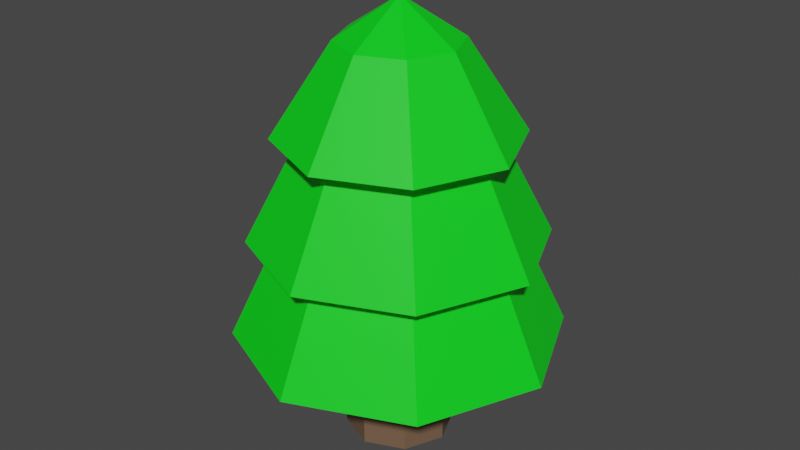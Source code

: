 # Source: tree.blend  (saved by Blender 3.6.13; exported with 4.5.12 LTS)
import bpy
from mathutils import Matrix  # noqa: F401  (used for matrix-valued properties, if any)

bpy.ops.wm.read_factory_settings(use_empty=True)
scene = bpy.context.scene
scene.name = 'Scene'

# ---- collections
col_collection = bpy.data.collections.new('Collection'); scene.collection.children.link(col_collection)

# ---- materials (node trees are filled in below, after node groups)
mat_material = bpy.data.materials.new('Material')
mat_material.alpha_threshold = 0.0
mat_material.use_transparent_shadow = False
mat_material.roughness = 0.5
mat_material.line_color = (0.0, 0.0, 0.0, 1.0)
mat_material_001 = bpy.data.materials.new('Material.001')
mat_material_001.use_transparent_shadow = False

# ---- material node trees
mat_material.use_nodes = True; mat_material.node_tree.nodes.clear()
_N = mat_material.node_tree.nodes; _L = mat_material.node_tree.links
n0 = _N.new('ShaderNodeOutputMaterial'); n0.name = 'Material Output'; n0.location = (300, 300)
n1 = _N.new('ShaderNodeBsdfPrincipled'); n1.name = 'Principled BSDF'; n1.location = (10, 300)
n1.distribution = 'GGX'
n1.subsurface_method = 'RANDOM_WALK_SKIN'
n1.inputs[0].default_value = (0.0, 0.8, 0.009913, 1.0)
n1.inputs[3].default_value = 1.45
n1.inputs[27].default_value = (0.0, 0.0, 0.0, 1.0)
n1.inputs[28].default_value = 1.0
_L.new(n1.outputs[0], n0.inputs[0])
n0.is_active_output = True
mat_material_001.use_nodes = True; mat_material_001.node_tree.nodes.clear()
_N = mat_material_001.node_tree.nodes; _L = mat_material_001.node_tree.links
n0 = _N.new('ShaderNodeBsdfPrincipled'); n0.name = 'Principled BSDF'; n0.location = (10, 300)
n0.distribution = 'GGX'
n0.subsurface_method = 'RANDOM_WALK_SKIN'
n0.inputs[0].default_value = (0.1734, 0.1037, 0.06264, 1.0)
n0.inputs[3].default_value = 1.45
n0.inputs[27].default_value = (0.0, 0.0, 0.0, 1.0)
n0.inputs[28].default_value = 1.0
n1 = _N.new('ShaderNodeOutputMaterial'); n1.name = 'Material Output'; n1.location = (300, 300)
_L.new(n0.outputs[0], n1.inputs[0])
n1.is_active_output = True

# ---- world
world_world = bpy.data.worlds.new('World'); scene.world = world_world
world_world.use_nodes = True; world_world.node_tree.nodes.clear()
_N = world_world.node_tree.nodes; _L = world_world.node_tree.links
n0 = _N.new('ShaderNodeOutputWorld'); n0.name = 'World Output'; n0.location = (300, 300)
n1 = _N.new('ShaderNodeBackground'); n1.name = 'Background'; n1.location = (10, 300)
n1.inputs[0].default_value = (0.05088, 0.05088, 0.05088, 1.0)
_L.new(n1.outputs[0], n0.inputs[0])
n0.is_active_output = True
world_world.color = (0.05088, 0.05088, 0.05088)
world_world.use_sun_shadow = False
world_world.sun_shadow_jitter_overblur = 0.0

# ---- meshes
me_cube = bpy.data.meshes.new('Cube')
me_cube.from_pydata([(0.7, 0.7, 0.0), (-0.7, 0.7, 0.0), (0.7, -0.7, 0.0), (-0.7, -0.7, 0.0), (0.0, -1.0, 0.0), (1.0, 0.0, 0.0), (0.0, 1.0, 0.0), (-1.0, 0.0, 0.0), (0.0, 0.0, 0.0), (0.7, 0.7, 2.0), (-0.7, 0.7, 2.0), (0.7, -0.7, 2.0), (-0.7, -0.7, 2.0), (0.0, -1.0, 2.0), (1.0, 0.0, 2.0), (0.0, 1.0, 2.0), (-1.0, 0.0, 2.0), (0.7637, 0.7637, 7.298), (2.1, 2.1, 2.0), (-2.1, 2.1, 2.0), (2.1, -2.1, 2.0), (-2.1, -2.1, 2.0), (0.0, -3.0, 2.0), (3.0, 0.0, 2.0), (0.0, 3.0, 2.0), (-3.0, 0.0, 2.0), (-0.7637, 0.7637, 7.298), (0.7637, -0.7637, 7.298), (-0.7637, -0.7637, 7.298), (0.0, -1.091, 7.298), (1.091, 3.806e-09, 7.298), (0.0, 1.091, 7.298), (-1.091, 3.806e-09, 7.298), (0.0, 0.0, 8.0), (-1.519, 1.519, 5.666), (-0.9782, 0.9782, 6.2), (-1.864, 1.864, 3.8), (-1.497, 1.497, 3.8), (-2.139, -5.287e-09, 3.8), (-2.663, 6.267e-09, 3.8), (-1.397, 0.0, 6.2), (-2.17, 1.639e-08, 5.666), (0.0, -2.17, 5.666), (-3.332e-09, -1.397, 6.2), (0.0, -2.663, 3.8), (-5.287e-09, -2.139, 3.8), (1.497, -1.497, 3.8), (1.864, -1.864, 3.8), (0.9782, -0.9782, 6.2), (1.519, -1.519, 5.666), (2.139, -5.287e-09, 3.8), (2.663, 6.267e-09, 3.8), (1.397, 0.0, 6.2), (2.17, 1.639e-08, 5.666), (-1.497, -1.497, 3.8), (-1.864, -1.864, 3.8), (-0.9782, -0.9782, 6.2), (-1.519, -1.519, 5.666), (1.497, 1.497, 3.8), (1.864, 1.864, 3.8), (0.9782, 0.9782, 6.2), (1.519, 1.519, 5.666), (-5.287e-09, 2.139, 3.8), (0.0, 2.663, 3.8), (-3.332e-09, 1.397, 6.2), (0.0, 2.17, 5.666)], [], [(8, 6, 0, 5), (7, 1, 6, 8), (3, 7, 8, 4), (4, 8, 5, 2), (14, 9, 18, 23), (16, 12, 21, 25), (11, 14, 23, 20), (10, 16, 25, 19), (0, 6, 15, 9), (3, 4, 13, 12), (6, 1, 10, 15), (4, 2, 11, 13), (1, 7, 16, 10), (2, 5, 14, 11), (7, 3, 12, 16), (5, 0, 9, 14), (41, 57, 28, 32), (49, 53, 30, 27), (34, 41, 32, 26), (42, 49, 27, 29), (9, 15, 24, 18), (12, 13, 22, 21), (15, 10, 19, 24), (13, 11, 20, 22), (33, 17, 31), (33, 26, 32), (28, 33, 32), (27, 33, 29), (53, 61, 17, 30), (61, 65, 31, 17), (57, 42, 29, 28), (65, 34, 26, 31), (24, 19, 37, 62), (62, 37, 36, 63), (63, 36, 35, 64), (64, 35, 34, 65), (21, 22, 45, 54), (54, 45, 44, 55), (55, 44, 43, 56), (56, 43, 42, 57), (18, 24, 62, 58), (58, 62, 63, 59), (59, 63, 64, 60), (60, 64, 65, 61), (23, 18, 58, 50), (50, 58, 59, 51), (51, 59, 60, 52), (52, 60, 61, 53), (22, 20, 46, 45), (45, 46, 47, 44), (44, 47, 48, 43), (43, 48, 49, 42), (19, 25, 38, 37), (37, 38, 39, 36), (36, 39, 40, 35), (35, 40, 41, 34), (20, 23, 50, 46), (46, 50, 51, 47), (47, 51, 52, 48), (48, 52, 53, 49), (25, 21, 54, 38), (38, 54, 55, 39), (39, 55, 56, 40), (40, 56, 57, 41), (33, 30, 17), (33, 31, 26), (28, 29, 33), (27, 30, 33)])
me_cube.polygons.foreach_set('material_index', [1, 1, 1, 1, 0, 0, 0, 0, 1, 1, 1, 1, 1, 1, 1, 1, 0, 0, 0, 0, 0, 0, 0, 0, 0, 0, 0, 0, 0, 0, 0, 0, 0, 0, 0, 0, 0, 0, 0, 0, 0, 0, 0, 0, 0, 0, 0, 0, 0, 0, 0, 0, 0, 0, 0, 0, 0, 0, 0, 0, 0, 0, 0, 0, 0, 0, 0, 0])
_uv = me_cube.uv_layers.new(name='UVMap')
_uv.uv.foreach_set('vector', [0.5, 0.5, 0.5, 1.0, 1.0, 1.0, 1.0, 0.5, 0.0, 0.5, 0.0, 1.0, 0.5, 1.0, 0.5, 0.5, 0.0, 0.0, 0.0, 0.5, 0.5, 0.5, 0.5, 0.0, 0.5, 0.0, 0.5, 0.5, 1.0, 0.5, 1.0, 0.0, 1.0, 0.5, 1.0, 1.0, 1.0, 1.0, 1.0, 0.5, 0.0, 0.5, 0.0, 0.0, 0.0, 0.0, 0.0, 0.5, 1.0, 0.0, 1.0, 0.5, 1.0, 0.5, 1.0, 0.0, 0.0, 1.0, 0.0, 0.5, 0.0, 0.5, 0.0, 1.0, 1.0, 1.0, 0.5, 1.0, 0.5, 1.0, 1.0, 1.0, 0.0, 0.0, 0.5, 0.0, 0.5, 0.0, 0.0, 0.0, 0.5, 1.0, 0.0, 1.0, 0.0, 1.0, 0.5, 1.0, 0.5, 0.0, 1.0, 0.0, 1.0, 0.0, 0.5, 0.0, 0.0, 1.0, 0.0, 0.5, 0.0, 0.5, 0.0, 1.0, 1.0, 0.0, 1.0, 0.5, 1.0, 0.5, 1.0, 0.0, 0.0, 0.5, 0.0, 0.0, 0.0, 0.0, 0.0, 0.5, 1.0, 0.5, 1.0, 1.0, 1.0, 1.0, 1.0, 0.5, 0.0, 0.5, 0.0, 0.0, 0.0, 0.0, 0.0, 0.5, 1.0, 0.0, 1.0, 0.5, 1.0, 0.5, 1.0, 0.0, 0.0, 1.0, 0.0, 0.5, 0.0, 0.5, 0.0, 1.0, 0.5, 0.0, 1.0, 0.0, 1.0, 0.0, 0.5, 0.0, 1.0, 1.0, 0.5, 1.0, 0.5, 1.0, 1.0, 1.0, 0.0, 0.0, 0.5, 0.0, 0.5, 0.0, 0.0, 0.0, 0.5, 1.0, 0.0, 1.0, 0.0, 1.0, 0.5, 1.0, 0.5, 0.0, 1.0, 0.0, 1.0, 0.0, 0.5, 0.0, 0.5, 0.5, 1.0, 1.0, 0.5, 1.0, 0.5, 0.5, 0.0, 1.0, 0.0, 0.5, 0.0, 0.0, 0.5, 0.5, 0.0, 0.5, 1.0, 0.0, 0.5, 0.5, 0.5, 0.0, 1.0, 0.5, 1.0, 1.0, 1.0, 1.0, 1.0, 0.5, 1.0, 1.0, 0.5, 1.0, 0.5, 1.0, 1.0, 1.0, 0.0, 0.0, 0.5, 0.0, 0.5, 0.0, 0.0, 0.0, 0.5, 1.0, 0.0, 1.0, 0.0, 1.0, 0.5, 1.0, 0.5, 1.0, 0.0, 1.0, 0.0, 1.0, 0.5, 1.0, 0.5, 1.0, 0.0, 1.0, 0.0, 1.0, 0.5, 1.0, 0.5, 1.0, 0.0, 1.0, 0.0, 1.0, 0.5, 1.0, 0.5, 1.0, 0.0, 1.0, 0.0, 1.0, 0.5, 1.0, 0.0, 0.0, 0.5, 0.0, 0.5, 0.0, 0.0, 0.0, 0.0, 0.0, 0.5, 0.0, 0.5, 0.0, 0.0, 0.0, 0.0, 0.0, 0.5, 0.0, 0.5, 0.0, 0.0, 0.0, 0.0, 0.0, 0.5, 0.0, 0.5, 0.0, 0.0, 0.0, 1.0, 1.0, 0.5, 1.0, 0.5, 1.0, 1.0, 1.0, 1.0, 1.0, 0.5, 1.0, 0.5, 1.0, 1.0, 1.0, 1.0, 1.0, 0.5, 1.0, 0.5, 1.0, 1.0, 1.0, 1.0, 1.0, 0.5, 1.0, 0.5, 1.0, 1.0, 1.0, 1.0, 0.5, 1.0, 1.0, 1.0, 1.0, 1.0, 0.5, 1.0, 0.5, 1.0, 1.0, 1.0, 1.0, 1.0, 0.5, 1.0, 0.5, 1.0, 1.0, 1.0, 1.0, 1.0, 0.5, 1.0, 0.5, 1.0, 1.0, 1.0, 1.0, 1.0, 0.5, 0.5, 0.0, 1.0, 0.0, 1.0, 0.0, 0.5, 0.0, 0.5, 0.0, 1.0, 0.0, 1.0, 0.0, 0.5, 0.0, 0.5, 0.0, 1.0, 0.0, 1.0, 0.0, 0.5, 0.0, 0.5, 0.0, 1.0, 0.0, 1.0, 0.0, 0.5, 0.0, 0.0, 1.0, 0.0, 0.5, 0.0, 0.5, 0.0, 1.0, 0.0, 1.0, 0.0, 0.5, 0.0, 0.5, 0.0, 1.0, 0.0, 1.0, 0.0, 0.5, 0.0, 0.5, 0.0, 1.0, 0.0, 1.0, 0.0, 0.5, 0.0, 0.5, 0.0, 1.0, 1.0, 0.0, 1.0, 0.5, 1.0, 0.5, 1.0, 0.0, 1.0, 0.0, 1.0, 0.5, 1.0, 0.5, 1.0, 0.0, 1.0, 0.0, 1.0, 0.5, 1.0, 0.5, 1.0, 0.0, 1.0, 0.0, 1.0, 0.5, 1.0, 0.5, 1.0, 0.0, 0.0, 0.5, 0.0, 0.0, 0.0, 0.0, 0.0, 0.5, 0.0, 0.5, 0.0, 0.0, 0.0, 0.0, 0.0, 0.5, 0.0, 0.5, 0.0, 0.0, 0.0, 0.0, 0.0, 0.5, 0.0, 0.5, 0.0, 0.0, 0.0, 0.0, 0.0, 0.5, 0.5, 0.5, 1.0, 0.5, 1.0, 1.0, 0.5, 0.5, 0.5, 1.0, 0.0, 1.0, 0.0, 0.0, 0.5, 0.0, 0.5, 0.5, 1.0, 0.0, 1.0, 0.5, 0.5, 0.5])
me_cube.materials.append(mat_material)
me_cube.materials.append(mat_material_001)
me_cube.use_mirror_vertex_groups = False
me_cube.update()

# ---- objects
ob_cube = bpy.data.objects.new('Cube', me_cube)

# ---- transforms, parenting, visibility, modifiers, constraints
ob_cube.location = (0.0, 0.0, 0.0)
ob_cube.lock_rotations_4d = False
ob_cube.empty_display_type = 'ARROWS'
ob_cube.lineart.crease_threshold = 0.0

# ---- collection membership
col_collection.objects.link(ob_cube)

# ---- scene / render settings (as saved in the file)
scene.frame_start = 1; scene.frame_end = 250; scene.frame_set(1)
scene.render.engine = 'BLENDER_EEVEE_NEXT'
scene.cycles.sampling_pattern = 'TABULATED_SOBOL'
scene.view_settings.view_transform = 'Filmic'
bpy.context.view_layer.update()

# ---- added for rendering (the .blend has no active camera and no usable light): camera, sun
cam_auto = bpy.data.cameras.new('AutoCamera')
cam_auto.lens = 50.0
cam_auto.sensor_width = 36.0
cam_auto.clip_end = 1000.0
ob_auto_camera = bpy.data.objects.new('AutoCamera', cam_auto)
scene.collection.objects.link(ob_auto_camera)
ob_auto_camera.location = (10.7899, -12.9479, 12.6319)
ob_auto_camera.rotation_euler = (1.09748, -7.21219e-08, 0.694738)
scene.camera = ob_auto_camera
light_auto_sun = bpy.data.lights.new('AutoSun', 'SUN')
light_auto_sun.energy = 3.0
light_auto_sun.angle = 0.0523599
ob_auto_sun = bpy.data.objects.new('AutoSun', light_auto_sun)
scene.collection.objects.link(ob_auto_sun)
ob_auto_sun.rotation_euler = (0.872665, 0.174533, 0.523599)
bpy.context.view_layer.update()
